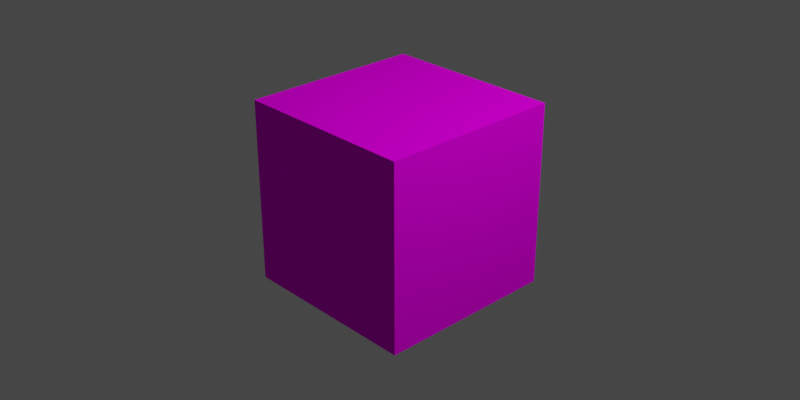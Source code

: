 # Source: PNGtest.blend  (saved by Blender 2.93.21; exported with 4.5.12 LTS)
import bpy
from mathutils import Matrix  # noqa: F401  (used for matrix-valued properties, if any)

bpy.ops.wm.read_factory_settings(use_empty=True)
scene = bpy.context.scene
scene.name = 'Scene'

# ---- collections
col_collection = bpy.data.collections.new('Collection'); scene.collection.children.link(col_collection)

# ---- images (referenced by path relative to the original .blend; pixels are not part of the script)
import os
ASSET_DIR = os.environ.get("B2B_ASSET_DIR", "")  # directory of the original .blend (textures are referenced by path, not embedded)
HERE = os.path.dirname(os.path.abspath(__file__))  # packed textures are extracted next to this script under _unpacked/

def load_image(name, relpath, width, height, colorspace="sRGB"):
    """Load a texture the original file referenced (path relative to the .blend, or extracted next to this script)."""
    p = next((c for c in (os.path.join(HERE, relpath), os.path.join(ASSET_DIR, relpath)) if relpath and os.path.exists(c)), "")
    if p:
        img = bpy.data.images.load(p, check_existing=True)
        img.name = name
    else:  # same state as the original file: an image datablock whose file is absent (Cycles renders it pink)
        img = bpy.data.images.new(name, width, height)
        img.source = "FILE"
        img.filepath = "//" + (relpath or name)
    img.colorspace_settings.name = colorspace
    return img
img_cube_png = load_image('cube.png', 'Assests/cube.png', 1024, 1024, 'sRGB')

# ---- materials (node trees are filled in below, after node groups)
mat_material = bpy.data.materials.new('Material')
mat_material.alpha_threshold = 0.0
mat_material.use_transparent_shadow = False
mat_material.line_color = (0.0, 0.0, 0.0, 1.0)

# ---- material node trees
mat_material.use_nodes = True; mat_material.node_tree.nodes.clear()
_N = mat_material.node_tree.nodes; _L = mat_material.node_tree.links
n0 = _N.new('ShaderNodeOutputMaterial'); n0.name = 'Material Output'; n0.location = (300, 300)
n1 = _N.new('ShaderNodeBsdfPrincipled'); n1.name = 'Principled BSDF'; n1.location = (10, 300)
n1.distribution = 'GGX'
n1.subsurface_method = 'BURLEY'
n1.inputs[2].default_value = 1.0
n1.inputs[3].default_value = 1.45
n1.inputs[13].default_value = 0.0
n1.inputs[20].default_value = 0.0
n1.inputs[27].default_value = (0.0, 0.0, 0.0, 1.0)
n1.inputs[28].default_value = 1.0
n2 = _N.new('ShaderNodeTexImage'); n2.name = 'Image Texture'; n2.location = (-301, 298)
n2.image = img_cube_png
_L.new(n1.outputs[0], n0.inputs[0])
_L.new(n2.outputs[0], n1.inputs[0])
n0.is_active_output = True

# ---- world
world_world = bpy.data.worlds.new('World'); scene.world = world_world
world_world.use_nodes = True; world_world.node_tree.nodes.clear()
_N = world_world.node_tree.nodes; _L = world_world.node_tree.links
n0 = _N.new('ShaderNodeOutputWorld'); n0.name = 'World Output'; n0.location = (300, 300)
n1 = _N.new('ShaderNodeBackground'); n1.name = 'Background'; n1.location = (10, 300)
n1.inputs[0].default_value = (0.05088, 0.05088, 0.05088, 1.0)
_L.new(n1.outputs[0], n0.inputs[0])
n0.is_active_output = True
world_world.color = (0.05088, 0.05088, 0.05088)
world_world.use_sun_shadow = False
world_world.sun_shadow_jitter_overblur = 0.0

# ---- cameras
cam_camera = bpy.data.cameras.new('Camera')
cam_camera.clip_end = 100.0
cam_camera.ortho_scale = 7.314

# ---- lights
light_light = bpy.data.lights.new('Light', 'POINT')
light_light.transmission_factor = 0.0
light_light.energy = 1000.0
light_light.shadow_soft_size = 0.1
light_light.shadow_maximum_resolution = 0.006
light_light.use_absolute_resolution = True

# ---- meshes
me_cube = bpy.data.meshes.new('Cube')
me_cube.from_pydata([(1.0, 1.0, 1.0), (1.0, 1.0, -1.0), (1.0, -1.0, 1.0), (1.0, -1.0, -1.0), (-1.0, 1.0, 1.0), (-1.0, 1.0, -1.0), (-1.0, -1.0, 1.0), (-1.0, -1.0, -1.0)], [], [(0, 4, 6, 2), (3, 2, 6, 7), (7, 6, 4, 5), (5, 1, 3, 7), (1, 0, 2, 3), (5, 4, 0, 1)])
_uv = me_cube.uv_layers.new(name='UVMap')
_uv.uv.foreach_set('vector', [0.625, 0.5, 0.875, 0.5, 0.875, 0.75, 0.625, 0.75, 0.375, 0.75, 0.625, 0.75, 0.625, 1.0, 0.375, 1.0, 0.375, 0.0, 0.625, 0.0, 0.625, 0.25, 0.375, 0.25, 0.125, 0.5, 0.375, 0.5, 0.375, 0.75, 0.125, 0.75, 0.375, 0.5, 0.625, 0.5, 0.625, 0.75, 0.375, 0.75, 0.375, 0.25, 0.625, 0.25, 0.625, 0.5, 0.375, 0.5])
me_cube.materials.append(mat_material)
me_cube.use_remesh_preserve_volume = False
me_cube.use_remesh_preserve_attributes = False
me_cube.use_mirror_vertex_groups = False
me_cube.update()

# ---- objects
ob_cube = bpy.data.objects.new('Cube', me_cube)
ob_light = bpy.data.objects.new('Light', light_light)
ob_camera = bpy.data.objects.new('Camera', cam_camera)

# ---- transforms, parenting, visibility, modifiers, constraints
ob_cube.location = (0.0, 0.0, 0.0)
ob_cube.rotation_euler = (-0.0, 1.571, 0.0)
ob_cube.lock_rotations_4d = False
ob_cube.empty_display_type = 'ARROWS'
ob_cube.lineart.crease_threshold = 0.0
ob_light.location = (4.076, 1.005, 5.904)
ob_light.rotation_euler = (0.6503, 0.05522, 1.866)
ob_light.lock_rotations_4d = False
ob_light.empty_display_type = 'ARROWS'
ob_light.color = (0.0, 0.0, 0.0, 0.0)
ob_light.lineart.crease_threshold = 0.0
ob_camera.location = (7.359, -6.926, 4.958)
ob_camera.rotation_euler = (1.109, 0.0, 0.8149)
ob_camera.lock_rotations_4d = False
ob_camera.empty_display_type = 'ARROWS'
ob_camera.color = (0.0, 0.0, 0.0, 0.0)
ob_camera.display_type = 'WIRE'
ob_camera.lineart.crease_threshold = 0.0

# ---- collection membership
col_collection.objects.link(ob_cube)
col_collection.objects.link(ob_light)
col_collection.objects.link(ob_camera)

# ---- scene / render settings (as saved in the file)
scene.camera = ob_camera
scene.frame_start = 1; scene.frame_end = 250; scene.frame_set(1)
scene.render.engine = 'BLENDER_EEVEE_NEXT'
scene.render.resolution_x = 800
scene.render.resolution_y = 400
scene.cycles.use_denoising = False
scene.cycles.samples = 128
scene.cycles.sampling_pattern = 'TABULATED_SOBOL'
scene.cycles.use_adaptive_sampling = False
scene.cycles.use_light_tree = False
scene.view_settings.view_transform = 'Filmic'
bpy.context.view_layer.update()

